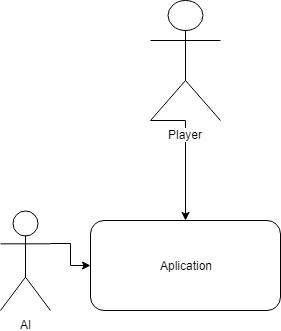

The diagram above was exported from draw.io. Its source (the exported page's mxGraphModel, read from the mxfile embedded in the PNG):
<mxGraphModel dx="312" dy="756" grid="1" gridSize="10" guides="1" tooltips="1" connect="1" arrows="1" fold="1" page="1" pageScale="1" pageWidth="850" pageHeight="1100" math="0" shadow="0">
  <root>
    <mxCell id="0" />
    <mxCell id="1" parent="0" />
    <mxCell id="-UTTolPzbR6WM_1S6sO6-7" value="Aplication" style="rounded=1;whiteSpace=wrap;html=1;" parent="1" vertex="1">
      <mxGeometry x="100" y="390" width="190" height="90" as="geometry" />
    </mxCell>
    <mxCell id="-UTTolPzbR6WM_1S6sO6-12" style="edgeStyle=orthogonalEdgeStyle;rounded=0;orthogonalLoop=1;jettySize=auto;html=1;exitX=0;exitY=1;exitDx=0;exitDy=0;exitPerimeter=0;entryX=0.5;entryY=0;entryDx=0;entryDy=0;" parent="1" source="-UTTolPzbR6WM_1S6sO6-8" target="-UTTolPzbR6WM_1S6sO6-7" edge="1">
      <mxGeometry relative="1" as="geometry">
        <Array as="points">
          <mxPoint x="195" y="290" />
        </Array>
      </mxGeometry>
    </mxCell>
    <mxCell id="-UTTolPzbR6WM_1S6sO6-8" value="Player" style="shape=umlActor;verticalLabelPosition=bottom;labelBackgroundColor=#ffffff;verticalAlign=top;html=1;outlineConnect=0;" parent="1" vertex="1">
      <mxGeometry x="160" y="170" width="70" height="120" as="geometry" />
    </mxCell>
    <mxCell id="-UTTolPzbR6WM_1S6sO6-11" style="edgeStyle=orthogonalEdgeStyle;rounded=0;orthogonalLoop=1;jettySize=auto;html=1;exitX=1;exitY=0.3333333333333333;exitDx=0;exitDy=0;exitPerimeter=0;entryX=0;entryY=0.5;entryDx=0;entryDy=0;" parent="1" source="-UTTolPzbR6WM_1S6sO6-9" target="-UTTolPzbR6WM_1S6sO6-7" edge="1">
      <mxGeometry relative="1" as="geometry" />
    </mxCell>
    <mxCell id="-UTTolPzbR6WM_1S6sO6-9" value="AI" style="shape=umlActor;verticalLabelPosition=bottom;labelBackgroundColor=#ffffff;verticalAlign=top;html=1;outlineConnect=0;" parent="1" vertex="1">
      <mxGeometry x="10" y="380" width="50" height="100" as="geometry" />
    </mxCell>
  </root>
</mxGraphModel>